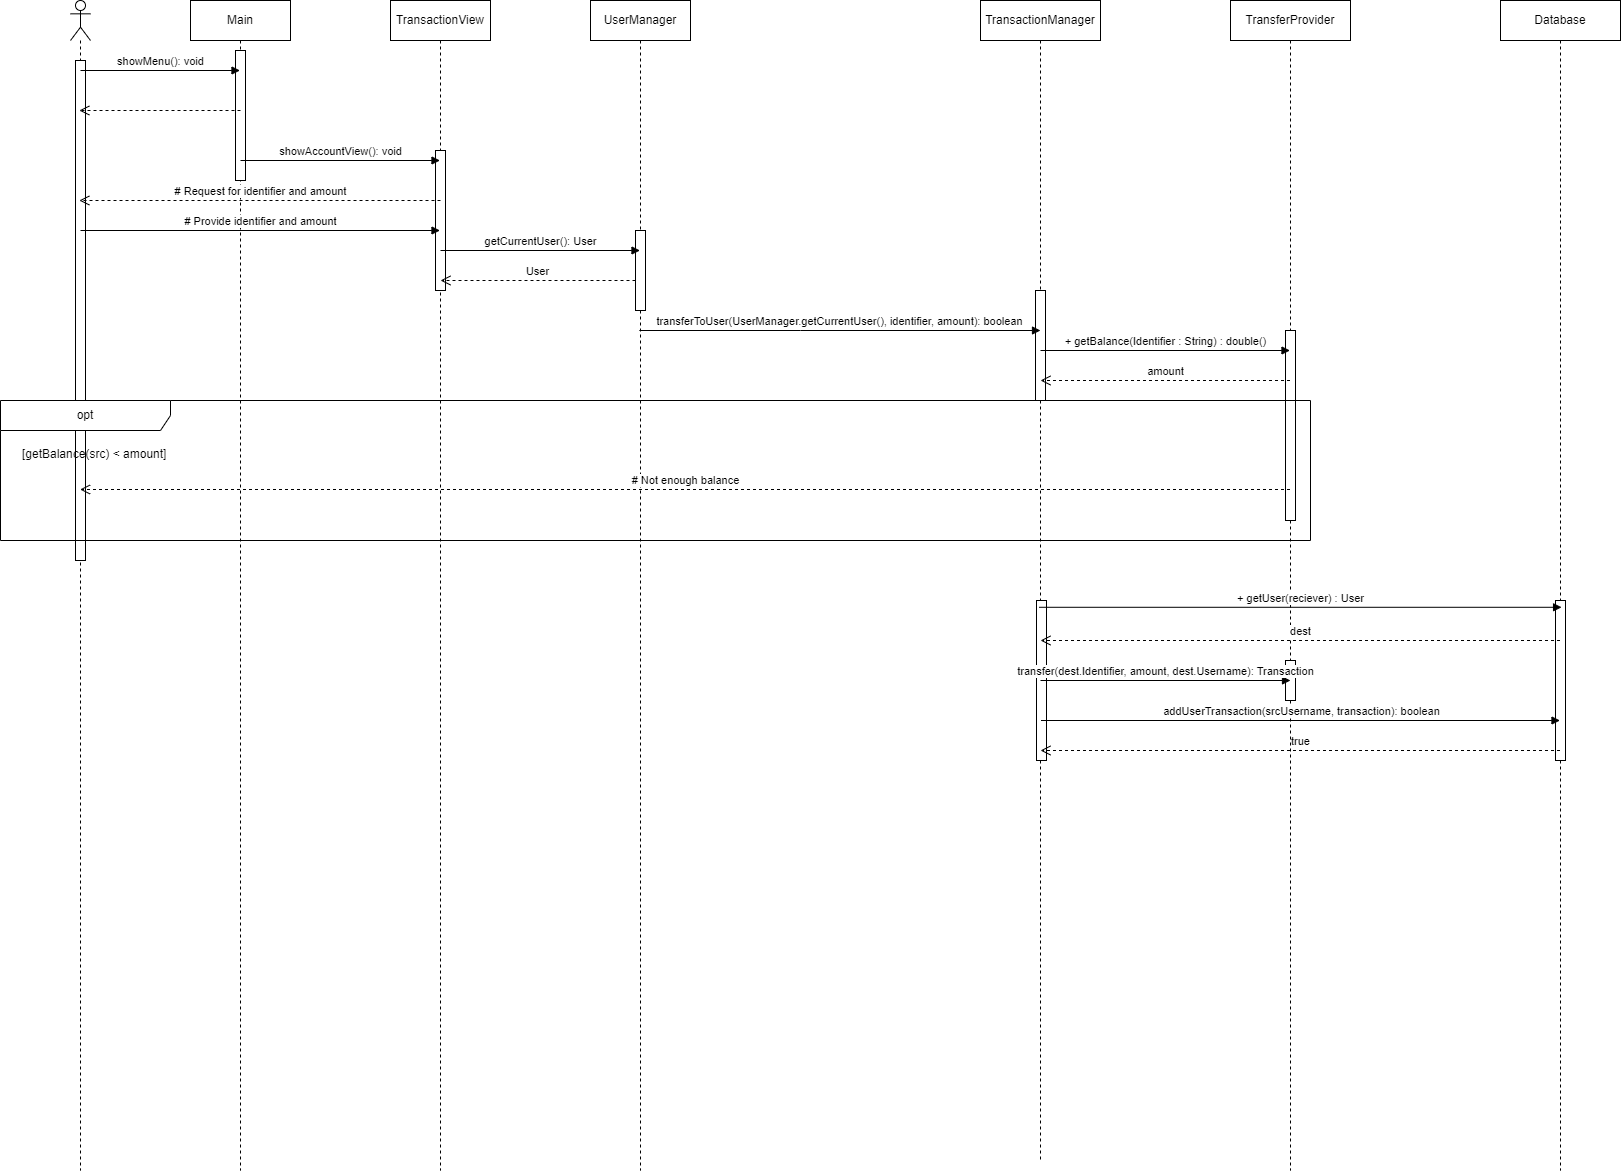

The diagram above was exported from draw.io. Its source (the exported page's mxGraphModel, read from the mxfile embedded in the PNG):
<mxGraphModel dx="1750" dy="903" grid="1" gridSize="10" guides="1" tooltips="1" connect="1" arrows="1" fold="1" page="1" pageScale="1" pageWidth="850" pageHeight="1100" math="0" shadow="0">
  <root>
    <mxCell id="0" />
    <mxCell id="1" parent="0" />
    <mxCell id="1rtssu-XmEIiONXlzkkK-1" value="" style="shape=umlLifeline;perimeter=lifelinePerimeter;whiteSpace=wrap;html=1;container=1;dropTarget=0;collapsible=0;recursiveResize=0;outlineConnect=0;portConstraint=eastwest;newEdgeStyle={&quot;curved&quot;:0,&quot;rounded&quot;:0};participant=umlActor;" parent="1" vertex="1">
      <mxGeometry x="80" y="60" width="20" height="1170" as="geometry" />
    </mxCell>
    <mxCell id="1rtssu-XmEIiONXlzkkK-50" value="" style="html=1;points=[[0,0,0,0,5],[0,1,0,0,-5],[1,0,0,0,5],[1,1,0,0,-5]];perimeter=orthogonalPerimeter;outlineConnect=0;targetShapes=umlLifeline;portConstraint=eastwest;newEdgeStyle={&quot;curved&quot;:0,&quot;rounded&quot;:0};" parent="1rtssu-XmEIiONXlzkkK-1" vertex="1">
      <mxGeometry x="5" y="60" width="10" height="500" as="geometry" />
    </mxCell>
    <mxCell id="1rtssu-XmEIiONXlzkkK-2" value="Main" style="shape=umlLifeline;perimeter=lifelinePerimeter;whiteSpace=wrap;html=1;container=1;dropTarget=0;collapsible=0;recursiveResize=0;outlineConnect=0;portConstraint=eastwest;newEdgeStyle={&quot;curved&quot;:0,&quot;rounded&quot;:0};" parent="1" vertex="1">
      <mxGeometry x="200" y="60" width="100" height="1170" as="geometry" />
    </mxCell>
    <mxCell id="1rtssu-XmEIiONXlzkkK-49" value="" style="html=1;points=[[0,0,0,0,5],[0,1,0,0,-5],[1,0,0,0,5],[1,1,0,0,-5]];perimeter=orthogonalPerimeter;outlineConnect=0;targetShapes=umlLifeline;portConstraint=eastwest;newEdgeStyle={&quot;curved&quot;:0,&quot;rounded&quot;:0};" parent="1rtssu-XmEIiONXlzkkK-2" vertex="1">
      <mxGeometry x="45" y="50" width="10" height="130" as="geometry" />
    </mxCell>
    <mxCell id="1rtssu-XmEIiONXlzkkK-3" value="TransactionView" style="shape=umlLifeline;perimeter=lifelinePerimeter;whiteSpace=wrap;html=1;container=1;dropTarget=0;collapsible=0;recursiveResize=0;outlineConnect=0;portConstraint=eastwest;newEdgeStyle={&quot;curved&quot;:0,&quot;rounded&quot;:0};" parent="1" vertex="1">
      <mxGeometry x="400" y="60" width="100" height="1170" as="geometry" />
    </mxCell>
    <mxCell id="1rtssu-XmEIiONXlzkkK-51" value="" style="html=1;points=[[0,0,0,0,5],[0,1,0,0,-5],[1,0,0,0,5],[1,1,0,0,-5]];perimeter=orthogonalPerimeter;outlineConnect=0;targetShapes=umlLifeline;portConstraint=eastwest;newEdgeStyle={&quot;curved&quot;:0,&quot;rounded&quot;:0};" parent="1rtssu-XmEIiONXlzkkK-3" vertex="1">
      <mxGeometry x="45" y="150" width="10" height="140" as="geometry" />
    </mxCell>
    <mxCell id="1rtssu-XmEIiONXlzkkK-4" value="TransactionManager" style="shape=umlLifeline;perimeter=lifelinePerimeter;whiteSpace=wrap;html=1;container=1;dropTarget=0;collapsible=0;recursiveResize=0;outlineConnect=0;portConstraint=eastwest;newEdgeStyle={&quot;curved&quot;:0,&quot;rounded&quot;:0};" parent="1" vertex="1">
      <mxGeometry x="990" y="60" width="120" height="1160" as="geometry" />
    </mxCell>
    <mxCell id="1rtssu-XmEIiONXlzkkK-55" value="" style="html=1;points=[[0,0,0,0,5],[0,1,0,0,-5],[1,0,0,0,5],[1,1,0,0,-5]];perimeter=orthogonalPerimeter;outlineConnect=0;targetShapes=umlLifeline;portConstraint=eastwest;newEdgeStyle={&quot;curved&quot;:0,&quot;rounded&quot;:0};" parent="1rtssu-XmEIiONXlzkkK-4" vertex="1">
      <mxGeometry x="55" y="290" width="10" height="110" as="geometry" />
    </mxCell>
    <mxCell id="1rtssu-XmEIiONXlzkkK-57" value="" style="html=1;points=[[0,0,0,0,5],[0,1,0,0,-5],[1,0,0,0,5],[1,1,0,0,-5]];perimeter=orthogonalPerimeter;outlineConnect=0;targetShapes=umlLifeline;portConstraint=eastwest;newEdgeStyle={&quot;curved&quot;:0,&quot;rounded&quot;:0};" parent="1rtssu-XmEIiONXlzkkK-4" vertex="1">
      <mxGeometry x="56" y="600" width="10" height="160" as="geometry" />
    </mxCell>
    <mxCell id="1rtssu-XmEIiONXlzkkK-6" value="showMenu(): void" style="html=1;verticalAlign=bottom;endArrow=block;curved=0;rounded=0;" parent="1" target="1rtssu-XmEIiONXlzkkK-2" edge="1">
      <mxGeometry width="80" relative="1" as="geometry">
        <mxPoint x="90" y="130" as="sourcePoint" />
        <mxPoint x="170" y="130" as="targetPoint" />
      </mxGeometry>
    </mxCell>
    <mxCell id="1rtssu-XmEIiONXlzkkK-7" value="" style="html=1;verticalAlign=bottom;endArrow=open;dashed=1;endSize=8;curved=0;rounded=0;" parent="1" target="1rtssu-XmEIiONXlzkkK-1" edge="1">
      <mxGeometry relative="1" as="geometry">
        <mxPoint x="250" y="170" as="sourcePoint" />
        <mxPoint x="170" y="170" as="targetPoint" />
      </mxGeometry>
    </mxCell>
    <mxCell id="1rtssu-XmEIiONXlzkkK-8" value="showAccountView(): void" style="html=1;verticalAlign=bottom;endArrow=block;curved=0;rounded=0;" parent="1" edge="1">
      <mxGeometry width="80" relative="1" as="geometry">
        <mxPoint x="250" y="220" as="sourcePoint" />
        <mxPoint x="449.4999999999998" y="220" as="targetPoint" />
      </mxGeometry>
    </mxCell>
    <mxCell id="1rtssu-XmEIiONXlzkkK-12" value="# Request for identifier and amount" style="html=1;verticalAlign=bottom;endArrow=open;dashed=1;endSize=8;curved=0;rounded=0;" parent="1" target="1rtssu-XmEIiONXlzkkK-1" edge="1">
      <mxGeometry relative="1" as="geometry">
        <mxPoint x="450" y="260" as="sourcePoint" />
        <mxPoint x="370" y="260" as="targetPoint" />
      </mxGeometry>
    </mxCell>
    <mxCell id="1rtssu-XmEIiONXlzkkK-13" value="# Provide identifier and amount" style="html=1;verticalAlign=bottom;endArrow=block;curved=0;rounded=0;" parent="1" target="1rtssu-XmEIiONXlzkkK-3" edge="1">
      <mxGeometry width="80" relative="1" as="geometry">
        <mxPoint x="90" y="290" as="sourcePoint" />
        <mxPoint x="250" y="290" as="targetPoint" />
      </mxGeometry>
    </mxCell>
    <mxCell id="1rtssu-XmEIiONXlzkkK-14" value="transferToUser(UserManager.getCurrentUser(), identifier, amount): boolean" style="html=1;verticalAlign=bottom;endArrow=block;curved=0;rounded=0;" parent="1" source="1rtssu-XmEIiONXlzkkK-15" edge="1">
      <mxGeometry width="80" relative="1" as="geometry">
        <mxPoint x="720" y="330" as="sourcePoint" />
        <mxPoint x="1050" y="390" as="targetPoint" />
        <Array as="points">
          <mxPoint x="810" y="390" />
        </Array>
      </mxGeometry>
    </mxCell>
    <mxCell id="1rtssu-XmEIiONXlzkkK-15" value="UserManager" style="shape=umlLifeline;perimeter=lifelinePerimeter;whiteSpace=wrap;html=1;container=1;dropTarget=0;collapsible=0;recursiveResize=0;outlineConnect=0;portConstraint=eastwest;newEdgeStyle={&quot;curved&quot;:0,&quot;rounded&quot;:0};" parent="1" vertex="1">
      <mxGeometry x="600" y="60" width="100" height="1170" as="geometry" />
    </mxCell>
    <mxCell id="1rtssu-XmEIiONXlzkkK-52" value="" style="html=1;points=[[0,0,0,0,5],[0,1,0,0,-5],[1,0,0,0,5],[1,1,0,0,-5]];perimeter=orthogonalPerimeter;outlineConnect=0;targetShapes=umlLifeline;portConstraint=eastwest;newEdgeStyle={&quot;curved&quot;:0,&quot;rounded&quot;:0};" parent="1rtssu-XmEIiONXlzkkK-15" vertex="1">
      <mxGeometry x="45" y="230" width="10" height="80" as="geometry" />
    </mxCell>
    <mxCell id="1rtssu-XmEIiONXlzkkK-16" value="getCurrentUser(): User" style="html=1;verticalAlign=bottom;endArrow=block;curved=0;rounded=0;" parent="1" edge="1">
      <mxGeometry width="80" relative="1" as="geometry">
        <mxPoint x="450" y="310" as="sourcePoint" />
        <mxPoint x="649.4999999999998" y="310" as="targetPoint" />
      </mxGeometry>
    </mxCell>
    <mxCell id="1rtssu-XmEIiONXlzkkK-18" value="TransferProvider" style="shape=umlLifeline;perimeter=lifelinePerimeter;whiteSpace=wrap;html=1;container=1;dropTarget=0;collapsible=0;recursiveResize=0;outlineConnect=0;portConstraint=eastwest;newEdgeStyle={&quot;curved&quot;:0,&quot;rounded&quot;:0};" parent="1" vertex="1">
      <mxGeometry x="1240" y="60" width="120" height="1170" as="geometry" />
    </mxCell>
    <mxCell id="1rtssu-XmEIiONXlzkkK-56" value="" style="html=1;points=[[0,0,0,0,5],[0,1,0,0,-5],[1,0,0,0,5],[1,1,0,0,-5]];perimeter=orthogonalPerimeter;outlineConnect=0;targetShapes=umlLifeline;portConstraint=eastwest;newEdgeStyle={&quot;curved&quot;:0,&quot;rounded&quot;:0};" parent="1rtssu-XmEIiONXlzkkK-18" vertex="1">
      <mxGeometry x="55" y="330" width="10" height="190" as="geometry" />
    </mxCell>
    <mxCell id="1rtssu-XmEIiONXlzkkK-60" value="" style="html=1;points=[[0,0,0,0,5],[0,1,0,0,-5],[1,0,0,0,5],[1,1,0,0,-5]];perimeter=orthogonalPerimeter;outlineConnect=0;targetShapes=umlLifeline;portConstraint=eastwest;newEdgeStyle={&quot;curved&quot;:0,&quot;rounded&quot;:0};" parent="1rtssu-XmEIiONXlzkkK-18" vertex="1">
      <mxGeometry x="55" y="660" width="10" height="40" as="geometry" />
    </mxCell>
    <mxCell id="1rtssu-XmEIiONXlzkkK-19" value="+ getBalance(Identifier&amp;nbsp;: String) : double()" style="html=1;verticalAlign=bottom;endArrow=block;curved=0;rounded=0;" parent="1" target="1rtssu-XmEIiONXlzkkK-18" edge="1">
      <mxGeometry width="80" relative="1" as="geometry">
        <mxPoint x="1050" y="410" as="sourcePoint" />
        <mxPoint x="1249.4999999999998" y="410" as="targetPoint" />
      </mxGeometry>
    </mxCell>
    <mxCell id="1rtssu-XmEIiONXlzkkK-21" value="opt" style="shape=umlFrame;whiteSpace=wrap;html=1;pointerEvents=0;recursiveResize=0;container=1;collapsible=0;width=170;" parent="1" vertex="1">
      <mxGeometry x="10" y="460" width="1310" height="140" as="geometry" />
    </mxCell>
    <mxCell id="1rtssu-XmEIiONXlzkkK-22" value="[getBalance(src) &amp;lt; amount]&amp;nbsp;" style="text;html=1;" parent="1rtssu-XmEIiONXlzkkK-21" vertex="1">
      <mxGeometry width="150" height="20" relative="1" as="geometry">
        <mxPoint x="20" y="40" as="offset" />
      </mxGeometry>
    </mxCell>
    <mxCell id="1rtssu-XmEIiONXlzkkK-25" value="# Not enough balance" style="html=1;verticalAlign=bottom;endArrow=open;dashed=1;endSize=8;curved=0;rounded=0;" parent="1rtssu-XmEIiONXlzkkK-21" edge="1">
      <mxGeometry relative="1" as="geometry">
        <mxPoint x="1289.5" y="89" as="sourcePoint" />
        <mxPoint x="79.54761904761904" y="89" as="targetPoint" />
      </mxGeometry>
    </mxCell>
    <mxCell id="1rtssu-XmEIiONXlzkkK-26" value="Database" style="shape=umlLifeline;perimeter=lifelinePerimeter;whiteSpace=wrap;html=1;container=1;dropTarget=0;collapsible=0;recursiveResize=0;outlineConnect=0;portConstraint=eastwest;newEdgeStyle={&quot;curved&quot;:0,&quot;rounded&quot;:0};" parent="1" vertex="1">
      <mxGeometry x="1510" y="60" width="120" height="1170" as="geometry" />
    </mxCell>
    <mxCell id="1rtssu-XmEIiONXlzkkK-61" value="" style="html=1;points=[[0,0,0,0,5],[0,1,0,0,-5],[1,0,0,0,5],[1,1,0,0,-5]];perimeter=orthogonalPerimeter;outlineConnect=0;targetShapes=umlLifeline;portConstraint=eastwest;newEdgeStyle={&quot;curved&quot;:0,&quot;rounded&quot;:0};" parent="1rtssu-XmEIiONXlzkkK-26" vertex="1">
      <mxGeometry x="55" y="600" width="10" height="160" as="geometry" />
    </mxCell>
    <mxCell id="1rtssu-XmEIiONXlzkkK-27" value="+ getUser(reciever) : User" style="html=1;verticalAlign=bottom;endArrow=block;curved=0;rounded=0;entryX=0.509;entryY=0.587;entryDx=0;entryDy=0;entryPerimeter=0;" parent="1" edge="1">
      <mxGeometry width="80" relative="1" as="geometry">
        <mxPoint x="1048.5" y="666.79" as="sourcePoint" />
        <mxPoint x="1571.08" y="666.79" as="targetPoint" />
      </mxGeometry>
    </mxCell>
    <mxCell id="1rtssu-XmEIiONXlzkkK-29" value="transfer(dest.Identifier, amount, dest.Username): Transaction" style="html=1;verticalAlign=bottom;endArrow=block;curved=0;rounded=0;" parent="1" edge="1">
      <mxGeometry width="80" relative="1" as="geometry">
        <mxPoint x="1050" y="740" as="sourcePoint" />
        <mxPoint x="1300" y="740" as="targetPoint" />
      </mxGeometry>
    </mxCell>
    <mxCell id="1rtssu-XmEIiONXlzkkK-30" value="addUserTransaction(srcUsername, transaction): boolean" style="html=1;verticalAlign=bottom;endArrow=block;curved=0;rounded=0;" parent="1" edge="1">
      <mxGeometry width="80" relative="1" as="geometry">
        <mxPoint x="1050.5" y="780" as="sourcePoint" />
        <mxPoint x="1569.5" y="780" as="targetPoint" />
      </mxGeometry>
    </mxCell>
    <mxCell id="GYIQGaK9Ht_Px-AYMIVv-1" value="User" style="html=1;verticalAlign=bottom;endArrow=open;dashed=1;endSize=8;curved=0;rounded=0;" edge="1" parent="1" source="1rtssu-XmEIiONXlzkkK-52">
      <mxGeometry relative="1" as="geometry">
        <mxPoint x="640" y="340" as="sourcePoint" />
        <mxPoint x="449.98717948717945" y="340" as="targetPoint" />
      </mxGeometry>
    </mxCell>
    <mxCell id="GYIQGaK9Ht_Px-AYMIVv-2" value="amount" style="html=1;verticalAlign=bottom;endArrow=open;dashed=1;endSize=8;curved=0;rounded=0;" edge="1" parent="1" source="1rtssu-XmEIiONXlzkkK-18">
      <mxGeometry relative="1" as="geometry">
        <mxPoint x="1130" y="440" as="sourcePoint" />
        <mxPoint x="1050" y="440" as="targetPoint" />
      </mxGeometry>
    </mxCell>
    <mxCell id="GYIQGaK9Ht_Px-AYMIVv-3" value="dest" style="html=1;verticalAlign=bottom;endArrow=open;dashed=1;endSize=8;curved=0;rounded=0;" edge="1" parent="1">
      <mxGeometry relative="1" as="geometry">
        <mxPoint x="1569.5" y="700" as="sourcePoint" />
        <mxPoint x="1050" y="700" as="targetPoint" />
      </mxGeometry>
    </mxCell>
    <mxCell id="GYIQGaK9Ht_Px-AYMIVv-4" value="true" style="html=1;verticalAlign=bottom;endArrow=open;dashed=1;endSize=8;curved=0;rounded=0;" edge="1" parent="1">
      <mxGeometry relative="1" as="geometry">
        <mxPoint x="1569.5" y="810" as="sourcePoint" />
        <mxPoint x="1050" y="810" as="targetPoint" />
      </mxGeometry>
    </mxCell>
  </root>
</mxGraphModel>